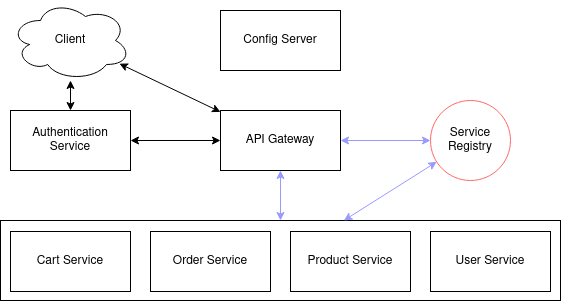

The diagram above was exported from draw.io. Its source (the exported page's mxGraphModel, read from the mxfile embedded in the PNG):
<mxGraphModel dx="824" dy="455" grid="1" gridSize="10" guides="1" tooltips="1" connect="1" arrows="1" fold="1" page="1" pageScale="1" pageWidth="850" pageHeight="1100" math="0" shadow="0">
  <root>
    <mxCell id="0" />
    <mxCell id="1" parent="0" />
    <mxCell id="AmHRNCZoQL3JooLZuun--8" style="rounded=0;orthogonalLoop=1;jettySize=auto;html=1;startArrow=classic;startFill=1;" edge="1" parent="1" source="AmHRNCZoQL3JooLZuun--2" target="AmHRNCZoQL3JooLZuun--3">
      <mxGeometry relative="1" as="geometry" />
    </mxCell>
    <mxCell id="AmHRNCZoQL3JooLZuun--2" value="Client" style="ellipse;shape=cloud;whiteSpace=wrap;html=1;" vertex="1" parent="1">
      <mxGeometry x="110" y="50" width="120" height="80" as="geometry" />
    </mxCell>
    <mxCell id="AmHRNCZoQL3JooLZuun--3" value="API Gateway" style="rounded=0;whiteSpace=wrap;html=1;" vertex="1" parent="1">
      <mxGeometry x="320" y="160" width="120" height="60" as="geometry" />
    </mxCell>
    <mxCell id="AmHRNCZoQL3JooLZuun--4" value="User Service" style="rounded=0;whiteSpace=wrap;html=1;" vertex="1" parent="1">
      <mxGeometry x="530" y="281" width="120" height="60" as="geometry" />
    </mxCell>
    <mxCell id="AmHRNCZoQL3JooLZuun--6" value="Order Service" style="rounded=0;whiteSpace=wrap;html=1;" vertex="1" parent="1">
      <mxGeometry x="250" y="281" width="120" height="60" as="geometry" />
    </mxCell>
    <mxCell id="AmHRNCZoQL3JooLZuun--7" value="Cart Service" style="rounded=0;whiteSpace=wrap;html=1;" vertex="1" parent="1">
      <mxGeometry x="110" y="281" width="120" height="60" as="geometry" />
    </mxCell>
    <mxCell id="AmHRNCZoQL3JooLZuun--16" value="" style="endArrow=classic;startArrow=classic;html=1;strokeColor=#9999FF;" edge="1" parent="1" source="AmHRNCZoQL3JooLZuun--3" target="AmHRNCZoQL3JooLZuun--34">
      <mxGeometry width="50" height="50" relative="1" as="geometry">
        <mxPoint x="420" y="260" as="sourcePoint" />
        <mxPoint x="540" y="290" as="targetPoint" />
      </mxGeometry>
    </mxCell>
    <mxCell id="AmHRNCZoQL3JooLZuun--17" value="Config Server" style="rounded=0;whiteSpace=wrap;html=1;" vertex="1" parent="1">
      <mxGeometry x="320" y="60" width="120" height="60" as="geometry" />
    </mxCell>
    <mxCell id="AmHRNCZoQL3JooLZuun--5" value="Product Service" style="rounded=0;whiteSpace=wrap;html=1;" vertex="1" parent="1">
      <mxGeometry x="390" y="281" width="120" height="60" as="geometry" />
    </mxCell>
    <mxCell id="AmHRNCZoQL3JooLZuun--25" value="&lt;div&gt;Authentication&lt;/div&gt;&lt;div&gt;Service&lt;br&gt;&lt;/div&gt;" style="rounded=0;whiteSpace=wrap;html=1;" vertex="1" parent="1">
      <mxGeometry x="110" y="160" width="120" height="60" as="geometry" />
    </mxCell>
    <mxCell id="AmHRNCZoQL3JooLZuun--26" style="rounded=0;orthogonalLoop=1;jettySize=auto;html=1;startArrow=classic;startFill=1;" edge="1" parent="1" source="AmHRNCZoQL3JooLZuun--2" target="AmHRNCZoQL3JooLZuun--25">
      <mxGeometry relative="1" as="geometry">
        <mxPoint x="390" y="160" as="sourcePoint" />
        <mxPoint x="390" y="190" as="targetPoint" />
      </mxGeometry>
    </mxCell>
    <mxCell id="AmHRNCZoQL3JooLZuun--27" style="rounded=0;orthogonalLoop=1;jettySize=auto;html=1;startArrow=classic;startFill=1;" edge="1" parent="1" source="AmHRNCZoQL3JooLZuun--3" target="AmHRNCZoQL3JooLZuun--25">
      <mxGeometry relative="1" as="geometry">
        <mxPoint x="400" y="170" as="sourcePoint" />
        <mxPoint x="400" y="200" as="targetPoint" />
      </mxGeometry>
    </mxCell>
    <mxCell id="AmHRNCZoQL3JooLZuun--28" value="Service Registry" style="ellipse;whiteSpace=wrap;html=1;aspect=fixed;strokeColor=#FF6666;" vertex="1" parent="1">
      <mxGeometry x="530" y="150" width="80" height="80" as="geometry" />
    </mxCell>
    <mxCell id="AmHRNCZoQL3JooLZuun--34" value="" style="rounded=0;whiteSpace=wrap;html=1;fillColor=none;" vertex="1" parent="1">
      <mxGeometry x="100" y="270" width="560" height="80" as="geometry" />
    </mxCell>
    <mxCell id="AmHRNCZoQL3JooLZuun--36" value="" style="endArrow=classic;startArrow=classic;html=1;strokeColor=#9999FF;" edge="1" parent="1" source="AmHRNCZoQL3JooLZuun--3" target="AmHRNCZoQL3JooLZuun--28">
      <mxGeometry width="50" height="50" relative="1" as="geometry">
        <mxPoint x="240" y="248.57142857142856" as="sourcePoint" />
        <mxPoint x="285" y="270" as="targetPoint" />
      </mxGeometry>
    </mxCell>
    <mxCell id="AmHRNCZoQL3JooLZuun--37" value="" style="endArrow=classic;startArrow=classic;html=1;strokeColor=#9999FF;" edge="1" parent="1" source="AmHRNCZoQL3JooLZuun--34" target="AmHRNCZoQL3JooLZuun--28">
      <mxGeometry width="50" height="50" relative="1" as="geometry">
        <mxPoint x="240" y="220" as="sourcePoint" />
        <mxPoint x="560" y="220" as="targetPoint" />
      </mxGeometry>
    </mxCell>
  </root>
</mxGraphModel>